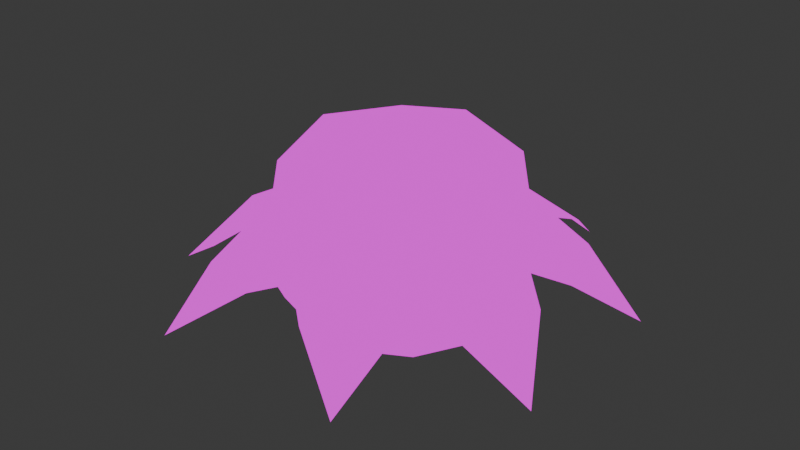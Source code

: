 # Source: Puffball_Opened.blend  (saved by Blender 4.1.24; exported with 4.5.12 LTS)
import bpy
from mathutils import Matrix  # noqa: F401  (used for matrix-valued properties, if any)

bpy.ops.wm.read_factory_settings(use_empty=True)
scene = bpy.context.scene
scene.name = 'Scene'

# ---- collections
col_collection = bpy.data.collections.new('Collection'); scene.collection.children.link(col_collection)

# ---- images (referenced by path relative to the original .blend; pixels are not part of the script)
import os
ASSET_DIR = os.environ.get("B2B_ASSET_DIR", "")  # directory of the original .blend (textures are referenced by path, not embedded)
HERE = os.path.dirname(os.path.abspath(__file__))  # packed textures are extracted next to this script under _unpacked/

def load_image(name, relpath, width, height, colorspace="sRGB"):
    """Load a texture the original file referenced (path relative to the .blend, or extracted next to this script)."""
    p = next((c for c in (os.path.join(HERE, relpath), os.path.join(ASSET_DIR, relpath)) if relpath and os.path.exists(c)), "")
    if p:
        img = bpy.data.images.load(p, check_existing=True)
        img.name = name
    else:  # same state as the original file: an image datablock whose file is absent (Cycles renders it pink)
        img = bpy.data.images.new(name, width, height)
        img.source = "FILE"
        img.filepath = "//" + (relpath or name)
    img.colorspace_settings.name = colorspace
    return img
img_img_9048_png = load_image('IMG_9048.PNG', 'IMG_9048.PNG', 1024, 1024, 'sRGB')

# ---- materials (node trees are filled in below, after node groups)
mat_material = bpy.data.materials.new('Material')
mat_material.alpha_threshold = 0.0
mat_material.use_transparent_shadow = False
mat_material.roughness = 0.5
mat_material.line_color = (0.0, 0.0, 0.0, 1.0)

# ---- material node trees
mat_material.use_nodes = True; mat_material.node_tree.nodes.clear()
_N = mat_material.node_tree.nodes; _L = mat_material.node_tree.links
n0 = _N.new('ShaderNodeOutputMaterial'); n0.name = 'Material Output'; n0.location = (300, 300)
n1 = _N.new('ShaderNodeEmission'); n1.name = 'Emission'; n1.location = (10, 300)
n2 = _N.new('ShaderNodeTexImage'); n2.name = 'Image Texture'; n2.location = (-302, 327)
n2.image = img_img_9048_png
_L.new(n1.outputs[0], n0.inputs[0])
_L.new(n2.outputs[0], n1.inputs[0])
n0.is_active_output = True

# ---- world
world_world = bpy.data.worlds.new('World'); scene.world = world_world
world_world.use_nodes = True; world_world.node_tree.nodes.clear()
_N = world_world.node_tree.nodes; _L = world_world.node_tree.links
n0 = _N.new('ShaderNodeOutputWorld'); n0.name = 'World Output'; n0.location = (300, 300)
n1 = _N.new('ShaderNodeBackground'); n1.name = 'Background'; n1.location = (10, 300)
n1.inputs[0].default_value = (0.05088, 0.05088, 0.05088, 1.0)
_L.new(n1.outputs[0], n0.inputs[0])
n0.is_active_output = True
world_world.color = (0.05088, 0.05088, 0.05088)
world_world.use_sun_shadow = False
world_world.sun_shadow_jitter_overblur = 0.0

# ---- meshes
me_cube_002 = bpy.data.meshes.new('Cube.002')
me_cube_002.from_pydata([(0.5014, 0.5, 1.04), (0.5014, 0.5, 0.04038), (0.5014, -0.5, 1.04), (0.5014, -0.5, 0.04038), (-0.4986, 0.5, 1.04), (-0.4986, 0.5, 0.04038), (-0.4986, -0.5, 1.04), (-0.4986, -0.5, 0.04038), (-0.6082, 1.583e-08, -0.06919), (0.001352, 0.6096, -0.06919), (0.6646, 0.6629, 0.5539), (-0.6615, -0.6632, 0.5539), (0.6646, -0.6632, 0.5521), (-0.6615, 0.6629, 0.5538), (0.001352, -0.6096, 1.15), (0.6109, -1.863e-09, 1.15), (0.001352, -0.6096, -0.06919), (-0.6082, 6.519e-09, 1.15), (0.001352, 0.6096, 1.15), (0.6109, -1.863e-09, -0.06919), (0.001352, 8.382e-09, 1.38), (0.001574, -0.9133, 0.5539), (-0.9116, -0.0001142, 0.5539), (0.001352, -5.588e-09, -0.2991), (0.9147, -0.0001142, 0.5539), (0.001574, 0.9131, 0.5536), (-0.6482, 0.8864, 0.4333), (-0.1522, 1.073, 0.4303), (0.6755, 0.8884, 0.4467), (0.1405, 1.09, 0.4433), (0.8923, 0.6477, 0.4534), (1.071, 0.1743, 0.4454), (0.9154, -0.6443, 0.4203), (1.095, -0.1688, 0.4638), (0.6396, -0.9233, 0.3674), (0.2139, -1.084, 0.4456), (-0.6894, -0.8852, 0.42), (-0.1859, -1.075, 0.4941), (-0.9068, -0.6726, 0.3559), (-1.097, -0.1686, 0.4594), (-0.9214, 0.7115, 0.4475), (-1.12, 0.1854, 0.4919), (-1.251, -0.604, 0.1147), (-1.361, 0.6273, 0.1147), (-0.5173, 1.298, 0.1147), (0.5257, 1.31, 0.1147), (1.333, 0.5348, 0.1147), (1.327, -0.5741, 0.1147), (0.6118, -1.285, 0.1147), (-0.64, -1.3, 0.1147), (0.5595, 0.5581, 0.5457), (-0.5568, -0.5581, 0.5457), (0.5595, -0.5581, 0.5457), (-0.5568, 0.5581, 0.5457), (0.001352, -0.7624, 0.5544), (-0.761, 9.23e-09, 0.5544), (0.7637, 7.768e-09, 0.5544), (0.001352, 0.7624, 0.5544)], [], [(0, 18, 20, 15), (18, 4, 17, 20), (20, 17, 6, 14), (15, 20, 14, 2), (3, 12, 21, 16), (52, 2, 14, 54), (54, 14, 6, 51), (16, 21, 11, 7), (7, 11, 22, 8), (51, 6, 17, 55), (55, 17, 4, 53), (8, 22, 13, 5), (5, 9, 23, 8), (9, 1, 19, 23), (23, 19, 3, 16), (8, 23, 16, 7), (1, 10, 24, 19), (50, 0, 15, 56), (56, 15, 2, 52), (19, 24, 12, 3), (5, 13, 25, 9), (53, 4, 18, 57), (57, 18, 0, 50), (9, 25, 10, 1), (13, 25, 27, 26), (10, 28, 29, 25), (10, 24, 31, 30), (12, 32, 33, 24), (12, 21, 35, 34), (11, 36, 37, 21), (11, 22, 39, 38), (13, 40, 41, 22), (37, 36, 49), (39, 42, 38), (41, 40, 43), (27, 44, 26), (29, 28, 45), (31, 46, 30), (33, 32, 47), (35, 48, 34), (25, 57, 50, 10), (13, 53, 57, 25), (24, 56, 52, 12), (10, 50, 56, 24), (22, 55, 53, 13), (11, 51, 55, 22), (21, 54, 51, 11), (12, 52, 54, 21)])
_uv = me_cube_002.uv_layers.new(name='UVMap')
_uv.uv.foreach_set('vector', [0.1455, 0.7629, 0.1557, 0.763, 0.1557, 0.787, 0.1433, 0.763, 0.1557, 0.763, 0.1659, 0.7629, 0.1681, 0.763, 0.1557, 0.787, 0.1557, 0.787, 0.1681, 0.763, 0.1659, 0.7629, 0.1557, 0.763, 0.1433, 0.763, 0.1557, 0.787, 0.1557, 0.763, 0.1455, 0.7629, 0.08301, 0.7128, 0.08078, 0.7587, 0.09319, 0.7587, 0.09319, 0.6912, 0.1435, 0.7014, 0.1455, 0.7629, 0.1557, 0.763, 0.1557, 0.7033, 0.1557, 0.7033, 0.1557, 0.763, 0.1659, 0.7629, 0.1679, 0.7014, 0.09319, 0.6912, 0.09319, 0.7587, 0.1056, 0.7587, 0.1034, 0.7128, 0.1034, 0.7128, 0.1056, 0.7587, 0.1103, 0.7587, 0.1056, 0.6912, 0.1679, 0.7014, 0.1659, 0.7629, 0.1681, 0.763, 0.1724, 0.7033, 0.1724, 0.7033, 0.1681, 0.763, 0.1659, 0.7629, 0.1679, 0.7014, 0.1056, 0.6912, 0.1103, 0.7587, 0.1056, 0.7587, 0.1034, 0.7128, 0.1034, 0.7128, 0.09319, 0.6912, 0.09319, 0.6458, 0.1056, 0.6912, 0.09319, 0.6912, 0.08301, 0.7128, 0.08078, 0.6912, 0.09319, 0.6458, 0.09319, 0.6458, 0.08078, 0.6912, 0.08301, 0.7128, 0.09319, 0.6912, 0.1056, 0.6912, 0.09319, 0.6458, 0.09319, 0.6912, 0.1034, 0.7128, 0.08301, 0.7128, 0.08078, 0.7587, 0.0761, 0.7587, 0.08078, 0.6912, 0.1435, 0.7014, 0.1455, 0.7629, 0.1433, 0.763, 0.139, 0.7033, 0.139, 0.7033, 0.1433, 0.763, 0.1455, 0.7629, 0.1435, 0.7014, 0.08078, 0.6912, 0.0761, 0.7587, 0.08078, 0.7587, 0.08301, 0.7128, 0.1034, 0.7128, 0.1056, 0.7587, 0.09319, 0.7587, 0.09319, 0.6912, 0.1679, 0.7014, 0.1659, 0.7629, 0.1557, 0.763, 0.1557, 0.7033, 0.1557, 0.7033, 0.1557, 0.763, 0.1455, 0.7629, 0.1435, 0.7014, 0.09319, 0.6912, 0.09319, 0.7587, 0.08078, 0.7587, 0.08301, 0.7128, 0.08627, 0.7081, 0.09266, 0.7082, 0.09118, 0.772, 0.0864, 0.7704, 0.09905, 0.7081, 0.09916, 0.7635, 0.094, 0.7652, 0.09266, 0.7082, 0.09905, 0.7081, 0.1015, 0.7081, 0.103, 0.7641, 0.1012, 0.76, 0.09905, 0.709, 0.1015, 0.7771, 0.1032, 0.7547, 0.1015, 0.7081, 0.09905, 0.709, 0.09266, 0.7081, 0.09471, 0.764, 0.09881, 0.8045, 0.08627, 0.7081, 0.086, 0.7773, 0.09086, 0.739, 0.09266, 0.7081, 0.08627, 0.7081, 0.08386, 0.7081, 0.08207, 0.7569, 0.08391, 0.8104, 0.08627, 0.7081, 0.08377, 0.7631, 0.08185, 0.7401, 0.08386, 0.7081, 0.09086, 0.739, 0.086, 0.7773, 0.08648, 0.9351, 0.08207, 0.7569, 0.08059, 0.9351, 0.08391, 0.8104, 0.08185, 0.7401, 0.08377, 0.7631, 0.07953, 0.9351, 0.09118, 0.772, 0.08766, 0.9351, 0.0864, 0.7704, 0.094, 0.7652, 0.09916, 0.7635, 0.09771, 0.9351, 0.103, 0.7641, 0.1055, 0.9351, 0.1012, 0.76, 0.1032, 0.7547, 0.1015, 0.7771, 0.1054, 0.9351, 0.09471, 0.764, 0.09854, 0.9351, 0.09881, 0.8045, 0.09368, 0.7065, 0.09368, 0.7164, 0.08146, 0.7152, 0.08127, 0.7065, 0.1061, 0.7065, 0.1059, 0.7152, 0.09368, 0.7164, 0.09368, 0.7065, 0.07658, 0.7065, 0.07699, 0.7164, 0.08146, 0.7152, 0.08127, 0.7065, 0.08127, 0.7065, 0.08146, 0.7152, 0.07699, 0.7164, 0.07658, 0.7065, 0.1108, 0.7065, 0.1104, 0.7164, 0.1059, 0.7152, 0.1061, 0.7065, 0.1061, 0.7065, 0.1059, 0.7152, 0.1104, 0.7164, 0.1108, 0.7065, 0.09368, 0.7065, 0.09368, 0.7164, 0.1059, 0.7152, 0.1061, 0.7065, 0.08127, 0.7065, 0.08146, 0.7152, 0.09368, 0.7164, 0.09368, 0.7065])
me_cube_002.materials.append(mat_material)
me_cube_002.use_mirror_vertex_groups = False
me_cube_002.update()

# ---- objects
ob_cube_002 = bpy.data.objects.new('Cube.002', me_cube_002)

# ---- transforms, parenting, visibility, modifiers, constraints
ob_cube_002.location = (-2.328e-10, 0.0, 0.0)
ob_cube_002.scale = (1.65, 1.65, 1.494)
ob_cube_002.lock_rotations_4d = False
ob_cube_002.empty_display_type = 'ARROWS'
ob_cube_002.lineart.crease_threshold = 0.0

# ---- collection membership
col_collection.objects.link(ob_cube_002)

# ---- scene / render settings (as saved in the file)
scene.frame_start = 1; scene.frame_end = 250; scene.frame_set(1)
scene.render.engine = 'BLENDER_EEVEE_NEXT'
scene.cycles.sampling_pattern = 'TABULATED_SOBOL'
scene.eevee.ray_tracing_options.trace_max_roughness = 0.0
bpy.context.view_layer.update()

# ---- added for rendering (the .blend has no active camera): camera
cam_auto = bpy.data.cameras.new('AutoCamera')
cam_auto.lens = 50.0
cam_auto.sensor_width = 36.0
cam_auto.clip_end = 1000.0
ob_auto_camera = bpy.data.objects.new('AutoCamera', cam_auto)
scene.collection.objects.link(ob_auto_camera)
ob_auto_camera.location = (6.15409, -7.40484, 5.74924)
ob_auto_camera.rotation_euler = (1.09748, -7.21219e-08, 0.694738)
scene.camera = ob_auto_camera
bpy.context.view_layer.update()
